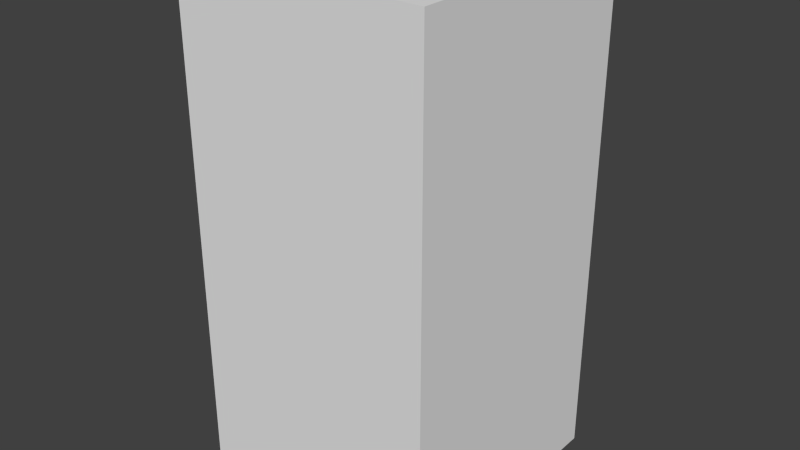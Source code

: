 # Source: blueEyeEight.blend  (saved by Blender 2.68.0; exported with 4.5.12 LTS)
import bpy
from mathutils import Matrix  # noqa: F401  (used for matrix-valued properties, if any)

bpy.ops.wm.read_factory_settings(use_empty=True)
scene = bpy.context.scene
scene.name = 'Scene'

# ---- collections
col_collection_1 = bpy.data.collections.new('Collection 1'); scene.collection.children.link(col_collection_1)

# ---- world
world_world = bpy.data.worlds.new('World'); scene.world = world_world
world_world.color = (0.05088, 0.05088, 0.05088)
world_world.use_sun_shadow = False
world_world.sun_shadow_jitter_overblur = 0.0
world_world.cycles.sampling_method = 'MANUAL'
world_world.cycles.sample_map_resolution = 256

# ---- meshes
me_blueeyeeight = bpy.data.meshes.new('blueEyeEight')
me_blueeyeeight.from_pydata([(-0.5, -0.5, -1.0), (-0.5, 0.5, -1.0), (0.5, 0.5, -1.0), (0.5, -0.5, -1.0), (-0.5, -0.5, 1.0), (-0.5, 0.5, 1.0), (0.5, 0.5, 1.0), (0.5, -0.5, 1.0)], [], [(4, 5, 1, 0), (5, 6, 2, 1), (6, 7, 3, 2), (7, 4, 0, 3), (0, 1, 2, 3), (7, 6, 5, 4)])
me_blueeyeeight.use_remesh_preserve_volume = False
me_blueeyeeight.use_remesh_preserve_attributes = False
me_blueeyeeight.use_mirror_vertex_groups = False
me_blueeyeeight.update()

# ---- objects
ob_blueeyeeight = bpy.data.objects.new('blueEyeEight', me_blueeyeeight)

# ---- transforms, parenting, visibility, modifiers, constraints
ob_blueeyeeight.location = (0.0, 0.0, 0.0)
ob_blueeyeeight.lineart.crease_threshold = 0.0

# ---- collection membership
col_collection_1.objects.link(ob_blueeyeeight)

# ---- scene / render settings (as saved in the file)
scene.frame_start = 1; scene.frame_end = 250; scene.frame_set(1)
scene.render.engine = 'BLENDER_EEVEE_NEXT'
scene.render.image_settings.color_mode = 'RGB'
scene.render.image_settings.compression = 90
scene.render.resolution_percentage = 50
scene.render.dither_intensity = 0.0
scene.cycles.use_denoising = False
scene.cycles.samples = 10
scene.cycles.sampling_pattern = 'TABULATED_SOBOL'
scene.cycles.light_sampling_threshold = 0.0
scene.cycles.use_adaptive_sampling = False
scene.cycles.use_light_tree = False
scene.cycles.blur_glossy = 0.0
scene.cycles.volume_bounces = 1
scene.cycles.pixel_filter_type = 'GAUSSIAN'
scene.cycles.sample_clamp_indirect = 0.0
scene.view_settings.view_transform = 'Standard'
bpy.context.view_layer.update()

# ---- added for rendering (the .blend has no active camera and no usable light): camera, sun
cam_auto = bpy.data.cameras.new('AutoCamera')
cam_auto.lens = 50.0
cam_auto.sensor_width = 36.0
cam_auto.clip_end = 1000.0
ob_auto_camera = bpy.data.objects.new('AutoCamera', cam_auto)
scene.collection.objects.link(ob_auto_camera)
ob_auto_camera.location = (2.26633, -2.71959, 1.81306)
ob_auto_camera.rotation_euler = (1.09748, -7.21219e-08, 0.694738)
scene.camera = ob_auto_camera
light_auto_sun = bpy.data.lights.new('AutoSun', 'SUN')
light_auto_sun.energy = 3.0
light_auto_sun.angle = 0.0523599
ob_auto_sun = bpy.data.objects.new('AutoSun', light_auto_sun)
scene.collection.objects.link(ob_auto_sun)
ob_auto_sun.rotation_euler = (0.872665, 0.174533, 0.523599)
bpy.context.view_layer.update()
